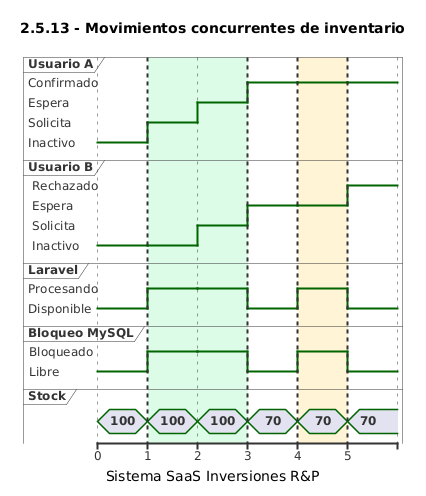

The diagram above was rendered by PlantUML. Its source (embedded in the PNG):
@startuml
title 2.5.13 - Movimientos concurrentes de inventario
caption Sistema SaaS Inversiones R&P

skinparam backgroundColor #FFFFFF
skinparam shadowing false
skinparam defaultFontName Arial
skinparam defaultFontSize 12
skinparam ArrowColor #64748B

robust "Usuario A" as A
robust "Usuario B" as B
robust "Laravel" as L
robust "Bloqueo MySQL" as DB
concise "Stock" as S

@0
A is Inactivo
B is Inactivo
L is Disponible
DB is Libre
S is 100

@1
A is Solicita
B is Inactivo
L is Procesando
DB is Bloqueado
S is 100

@2
A is Espera
B is Solicita
L is Procesando
DB is Bloqueado
S is 100

@3
A is Confirmado
B is Espera
L is Disponible
DB is Libre
S is 70

@4
A is Confirmado
B is Espera
L is Procesando
DB is Bloqueado
S is 70

@5
A is Confirmado
B is Rechazado
L is Disponible
DB is Libre
S is 70

highlight 1 to 3 #DCFCE7
highlight 4 to 5 #FFF4D6
@enduml